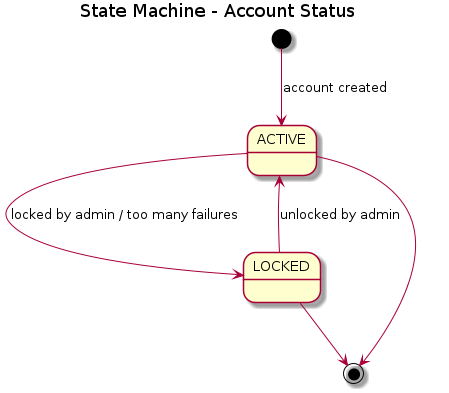

The diagram above was rendered by PlantUML. Its source (embedded in the PNG):
@startuml
skinparam defaultFontName Arial
title State Machine - Account Status
[*] --> ACTIVE : account created
ACTIVE --> LOCKED : locked by admin / too many failures
LOCKED --> ACTIVE : unlocked by admin
ACTIVE --> [*]
LOCKED --> [*]
@enduml